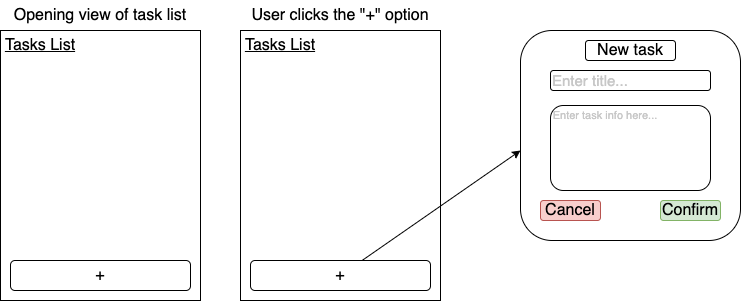

The diagram above was exported from draw.io. Its source (the exported page's mxGraphModel, read from the mxfile embedded in the PNG):
<mxGraphModel dx="462" dy="415" grid="1" gridSize="10" guides="1" tooltips="1" connect="1" arrows="1" fold="1" page="1" pageScale="1" pageWidth="850" pageHeight="1100" math="0" shadow="0">
  <root>
    <mxCell id="0" />
    <mxCell id="1" parent="0" />
    <mxCell id="2" value="" style="rounded=0;whiteSpace=wrap;html=1;" vertex="1" parent="1">
      <mxGeometry x="40" y="120" width="200" height="270" as="geometry" />
    </mxCell>
    <mxCell id="3" value="&lt;font style=&quot;font-size: 16px;&quot;&gt;&lt;u&gt;Tasks List&lt;/u&gt;&lt;/font&gt;" style="text;html=1;strokeColor=none;fillColor=none;align=center;verticalAlign=middle;whiteSpace=wrap;rounded=0;" vertex="1" parent="1">
      <mxGeometry x="40" y="120" width="80" height="30" as="geometry" />
    </mxCell>
    <mxCell id="4" value="+" style="rounded=1;whiteSpace=wrap;html=1;fontSize=16;" vertex="1" parent="1">
      <mxGeometry x="50" y="350" width="180" height="30" as="geometry" />
    </mxCell>
    <mxCell id="5" value="Opening view of task list" style="text;html=1;strokeColor=none;fillColor=none;align=center;verticalAlign=middle;whiteSpace=wrap;rounded=0;fontSize=16;" vertex="1" parent="1">
      <mxGeometry x="40" y="90" width="200" height="30" as="geometry" />
    </mxCell>
    <mxCell id="9" value="" style="rounded=0;whiteSpace=wrap;html=1;" vertex="1" parent="1">
      <mxGeometry x="280" y="120" width="200" height="270" as="geometry" />
    </mxCell>
    <mxCell id="10" value="&lt;font style=&quot;font-size: 16px;&quot;&gt;&lt;u&gt;Tasks List&lt;/u&gt;&lt;/font&gt;" style="text;html=1;strokeColor=none;fillColor=none;align=center;verticalAlign=middle;whiteSpace=wrap;rounded=0;" vertex="1" parent="1">
      <mxGeometry x="280" y="120" width="80" height="30" as="geometry" />
    </mxCell>
    <mxCell id="13" style="edgeStyle=none;html=1;fontSize=16;" edge="1" parent="1" source="11">
      <mxGeometry relative="1" as="geometry">
        <mxPoint x="560.0000000000002" y="240" as="targetPoint" />
      </mxGeometry>
    </mxCell>
    <mxCell id="11" value="+" style="rounded=1;whiteSpace=wrap;html=1;fontSize=16;" vertex="1" parent="1">
      <mxGeometry x="290" y="350" width="180" height="30" as="geometry" />
    </mxCell>
    <mxCell id="12" value="User clicks the &quot;+&quot; option" style="text;html=1;strokeColor=none;fillColor=none;align=center;verticalAlign=middle;whiteSpace=wrap;rounded=0;fontSize=16;" vertex="1" parent="1">
      <mxGeometry x="280" y="90" width="200" height="30" as="geometry" />
    </mxCell>
    <mxCell id="14" value="" style="rounded=1;whiteSpace=wrap;html=1;fontSize=16;" vertex="1" parent="1">
      <mxGeometry x="560" y="120" width="220" height="210" as="geometry" />
    </mxCell>
    <mxCell id="16" value="Cancel" style="rounded=1;whiteSpace=wrap;html=1;fontSize=16;fillColor=#f8cecc;strokeColor=#b85450;" vertex="1" parent="1">
      <mxGeometry x="580" y="290" width="60" height="20" as="geometry" />
    </mxCell>
    <mxCell id="17" value="Confirm" style="rounded=1;whiteSpace=wrap;html=1;fontSize=16;fillColor=#d5e8d4;strokeColor=#82b366;" vertex="1" parent="1">
      <mxGeometry x="700" y="290" width="60" height="20" as="geometry" />
    </mxCell>
    <mxCell id="18" value="New task" style="rounded=1;whiteSpace=wrap;html=1;fontSize=16;" vertex="1" parent="1">
      <mxGeometry x="625" y="130" width="90" height="20" as="geometry" />
    </mxCell>
    <mxCell id="19" value="&lt;font color=&quot;#c7c7c7&quot;&gt;Enter title...&lt;/font&gt;" style="rounded=1;whiteSpace=wrap;html=1;fontSize=15;align=left;" vertex="1" parent="1">
      <mxGeometry x="590" y="160" width="160" height="20" as="geometry" />
    </mxCell>
    <mxCell id="20" value="" style="rounded=1;whiteSpace=wrap;html=1;fontSize=15;fontColor=#C7C7C7;align=left;" vertex="1" parent="1">
      <mxGeometry x="590" y="195" width="160" height="85" as="geometry" />
    </mxCell>
    <mxCell id="21" value="Enter task info here..." style="text;html=1;strokeColor=none;fillColor=none;align=center;verticalAlign=middle;whiteSpace=wrap;rounded=0;fontSize=11;fontColor=#C7C7C7;" vertex="1" parent="1">
      <mxGeometry x="590" y="190" width="110" height="30" as="geometry" />
    </mxCell>
  </root>
</mxGraphModel>